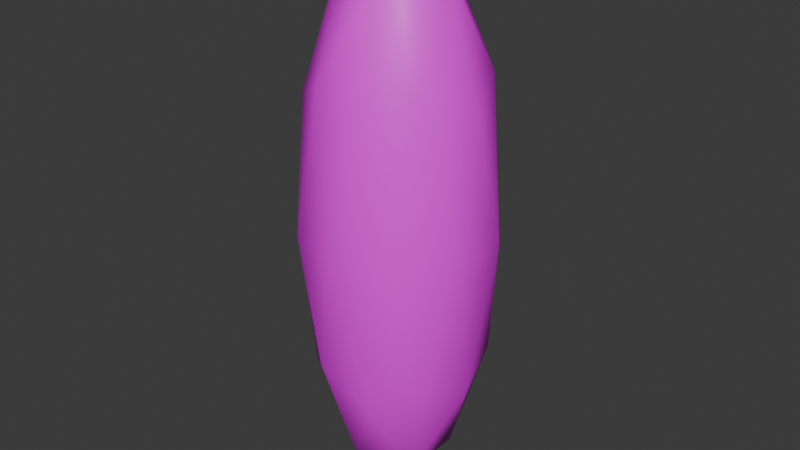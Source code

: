 # Source: Tree.blend  (saved by Blender 4.0.36; exported with 4.5.12 LTS)
import bpy
from mathutils import Matrix  # noqa: F401  (used for matrix-valued properties, if any)

bpy.ops.wm.read_factory_settings(use_empty=True)
scene = bpy.context.scene
scene.name = 'Scene'

# ---- collections
col_collection = bpy.data.collections.new('Collection'); scene.collection.children.link(col_collection)

# ---- images (referenced by path relative to the original .blend; pixels are not part of the script)
import os
ASSET_DIR = os.environ.get("B2B_ASSET_DIR", "")  # directory of the original .blend (textures are referenced by path, not embedded)
HERE = os.path.dirname(os.path.abspath(__file__))  # packed textures are extracted next to this script under _unpacked/

def load_image(name, relpath, width, height, colorspace="sRGB"):
    """Load a texture the original file referenced (path relative to the .blend, or extracted next to this script)."""
    p = next((c for c in (os.path.join(HERE, relpath), os.path.join(ASSET_DIR, relpath)) if relpath and os.path.exists(c)), "")
    if p:
        img = bpy.data.images.load(p, check_existing=True)
        img.name = name
    else:  # same state as the original file: an image datablock whose file is absent (Cycles renders it pink)
        img = bpy.data.images.new(name, width, height)
        img.source = "FILE"
        img.filepath = "//" + (relpath or name)
    img.colorspace_settings.name = colorspace
    return img
img_df_colorpalette_png = load_image('DF_ColorPalette.png', 'DF_ColorPalette.png', 1024, 1024, 'sRGB')

# ---- materials (node trees are filled in below, after node groups)
mat_material = bpy.data.materials.new('Material')
mat_material.use_transparent_shadow = False

# ---- node groups
ng_auto_smooth = bpy.data.node_groups.new('Auto Smooth', 'GeometryNodeTree')
_s = ng_auto_smooth.interface.new_socket(name='Geometry', in_out='OUTPUT', socket_type='NodeSocketGeometry')
_s = ng_auto_smooth.interface.new_socket(name='Geometry', in_out='INPUT', socket_type='NodeSocketGeometry')
_s = ng_auto_smooth.interface.new_socket(name='Angle', in_out='INPUT', socket_type='NodeSocketFloat')
_s.subtype = 'ANGLE'
_s.min_value = 0.0
_s.max_value = 3.142
ng_auto_smooth.is_modifier = True
_N = ng_auto_smooth.nodes; _L = ng_auto_smooth.links
n0 = _N.new('NodeGroupOutput'); n0.name = 'Group Output'; n0.location = (480, -100)
n1 = _N.new('NodeGroupInput'); n1.name = 'Group Input'; n1.location = (-420, -300)
n2 = _N.new('NodeGroupInput'); n2.name = 'Group Input.001'; n2.location = (-60, -100)
n3 = _N.new('GeometryNodeSetShadeSmooth'); n3.name = 'Set Shade Smooth'; n3.location = (120, -100)
n3.domain = 'EDGE'
n4 = _N.new('GeometryNodeSetShadeSmooth'); n4.name = 'Set Shade Smooth.001'; n4.location = (300, -100)
n5 = _N.new('GeometryNodeInputMeshEdgeAngle'); n5.name = 'Edge Angle'; n5.location = (-420, -220)
n6 = _N.new('GeometryNodeInputEdgeSmooth'); n6.name = 'Is Edge Smooth'; n6.location = (-60, -160)
n7 = _N.new('GeometryNodeInputShadeSmooth'); n7.name = 'Is Face Smooth'; n7.location = (-240, -340)
n8 = _N.new('FunctionNodeBooleanMath'); n8.name = 'Boolean Math'; n8.location = (-60, -220)
n9 = _N.new('FunctionNodeCompare'); n9.name = 'Compare'; n9.location = (-240, -180)
n9.operation = 'LESS_EQUAL'
_L.new(n5.outputs[0], n9.inputs[0])
_L.new(n4.outputs[0], n0.inputs[0])
_L.new(n1.outputs[1], n9.inputs[1])
_L.new(n9.outputs[0], n8.inputs[0])
_L.new(n7.outputs[0], n8.inputs[1])
_L.new(n2.outputs[0], n3.inputs[0])
_L.new(n6.outputs[0], n3.inputs[1])
_L.new(n3.outputs[0], n4.inputs[0])
_L.new(n8.outputs[0], n3.inputs[2])
n0.is_active_output = True

# ---- material node trees
mat_material.use_nodes = True; mat_material.node_tree.nodes.clear()
_N = mat_material.node_tree.nodes; _L = mat_material.node_tree.links
n0 = _N.new('ShaderNodeBsdfPrincipled'); n0.name = 'Principled BSDF'; n0.location = (10, 300)
n0.inputs[3].default_value = 1.45
n1 = _N.new('ShaderNodeOutputMaterial'); n1.name = 'Material Output'; n1.location = (300, 300)
n2 = _N.new('ShaderNodeTexImage'); n2.name = 'Image Texture'; n2.location = (-500, 161)
n2.image = img_df_colorpalette_png
n2.interpolation = 'Closest'
_L.new(n0.outputs[0], n1.inputs[0])
_L.new(n2.outputs[0], n0.inputs[0])
n1.is_active_output = True

# ---- world
world_world = bpy.data.worlds.new('World'); scene.world = world_world
world_world.use_nodes = True; world_world.node_tree.nodes.clear()
_N = world_world.node_tree.nodes; _L = world_world.node_tree.links
n0 = _N.new('ShaderNodeOutputWorld'); n0.name = 'World Output'; n0.location = (300, 300)
n1 = _N.new('ShaderNodeBackground'); n1.name = 'Background'; n1.location = (10, 300)
n1.inputs[0].default_value = (0.05088, 0.05088, 0.05088, 1.0)
_L.new(n1.outputs[0], n0.inputs[0])
n0.is_active_output = True
world_world.color = (0.05088, 0.05088, 0.05088)
world_world.use_sun_shadow = False
world_world.sun_shadow_jitter_overblur = 0.0

# ---- meshes
me_icosphere = bpy.data.meshes.new('Icosphere')
me_icosphere.from_pydata([(0.0, 0.0, 0.0), (0.7236, -0.5257, 0.5528), (-0.2764, -0.8506, 0.5528), (-0.8944, 0.0, 0.5528), (-0.2764, 0.8506, 0.5528), (0.7236, 0.5257, 0.5528), (0.2764, -0.8506, 1.447), (-0.7236, -0.5257, 1.447), (-0.7236, 0.5257, 1.447), (0.2764, 0.8506, 1.447), (0.8944, 0.0, 1.447), (0.0, 0.0, 2.0), (-0.1625, -0.5, 0.1493), (0.4253, -0.309, 0.1493), (0.2629, -0.809, 0.4743), (0.8506, 0.0, 0.4743), (0.4253, 0.309, 0.1493), (-0.5257, 0.0, 0.1493), (-0.6882, -0.5, 0.4743), (-0.1625, 0.5, 0.1493), (-0.6882, 0.5, 0.4743), (0.2629, 0.809, 0.4743), (0.9511, -0.309, 1.0), (0.9511, 0.309, 1.0), (0.0, -1.0, 1.0), (0.5878, -0.809, 1.0), (-0.9511, -0.309, 1.0), (-0.5878, -0.809, 1.0), (-0.5878, 0.809, 1.0), (-0.9511, 0.309, 1.0), (0.5878, 0.809, 1.0), (0.0, 1.0, 1.0), (0.6882, -0.5, 1.526), (-0.2629, -0.809, 1.526), (-0.8506, 0.0, 1.526), (-0.2629, 0.809, 1.526), (0.6882, 0.5, 1.526), (0.1625, -0.5, 1.851), (0.5257, 0.0, 1.851), (-0.4253, -0.309, 1.851), (-0.4253, 0.309, 1.851), (0.1625, 0.5, 1.851)], [], [(0, 13, 12), (1, 13, 15), (0, 12, 17), (0, 17, 19), (0, 19, 16), (1, 15, 22), (2, 14, 24), (3, 18, 26), (4, 20, 28), (5, 21, 30), (1, 22, 25), (2, 24, 27), (3, 26, 29), (4, 28, 31), (5, 30, 23), (6, 32, 37), (7, 33, 39), (8, 34, 40), (9, 35, 41), (10, 36, 38), (38, 41, 11), (38, 36, 41), (36, 9, 41), (41, 40, 11), (41, 35, 40), (35, 8, 40), (40, 39, 11), (40, 34, 39), (34, 7, 39), (39, 37, 11), (39, 33, 37), (33, 6, 37), (37, 38, 11), (37, 32, 38), (32, 10, 38), (23, 36, 10), (23, 30, 36), (30, 9, 36), (31, 35, 9), (31, 28, 35), (28, 8, 35), (29, 34, 8), (29, 26, 34), (26, 7, 34), (27, 33, 7), (27, 24, 33), (24, 6, 33), (25, 32, 6), (25, 22, 32), (22, 10, 32), (30, 31, 9), (30, 21, 31), (21, 4, 31), (28, 29, 8), (28, 20, 29), (20, 3, 29), (26, 27, 7), (26, 18, 27), (18, 2, 27), (24, 25, 6), (24, 14, 25), (14, 1, 25), (22, 23, 10), (22, 15, 23), (15, 5, 23), (16, 21, 5), (16, 19, 21), (19, 4, 21), (19, 20, 4), (19, 17, 20), (17, 3, 20), (17, 18, 3), (17, 12, 18), (12, 2, 18), (15, 16, 5), (15, 13, 16), (13, 0, 16), (12, 14, 2), (12, 13, 14), (13, 1, 14)])
me_icosphere.polygons.foreach_set('use_smooth', [True] * 80)
_uv = me_icosphere.uv_layers.new(name='UVMap')
_uv.uv.foreach_set('vector', [0.4024, 0.8814, 0.4024, 0.8814, 0.4024, 0.8814, 0.4024, 0.8814, 0.4024, 0.8814, 0.4024, 0.8814, 0.4024, 0.8814, 0.4024, 0.8814, 0.4024, 0.8814, 0.4024, 0.8814, 0.4024, 0.8814, 0.4024, 0.8814, 0.4024, 0.8814, 0.4024, 0.8814, 0.4024, 0.8814, 0.4024, 0.8814, 0.4024, 0.8814, 0.4024, 0.8814, 0.4024, 0.8814, 0.4024, 0.8814, 0.4024, 0.8814, 0.4024, 0.8814, 0.4024, 0.8814, 0.4024, 0.8814, 0.4024, 0.8814, 0.4024, 0.8814, 0.4024, 0.8814, 0.4024, 0.8814, 0.4024, 0.8814, 0.4024, 0.8814, 0.4024, 0.8814, 0.4024, 0.8814, 0.4024, 0.8814, 0.4024, 0.8814, 0.4024, 0.8814, 0.4024, 0.8814, 0.4024, 0.8814, 0.4024, 0.8814, 0.4024, 0.8814, 0.4024, 0.8814, 0.4024, 0.8814, 0.4024, 0.8814, 0.4024, 0.8814, 0.4024, 0.8814, 0.4024, 0.8814, 0.4024, 0.8814, 0.4024, 0.8814, 0.4024, 0.8814, 0.4024, 0.8814, 0.4024, 0.8814, 0.4024, 0.8814, 0.4024, 0.8814, 0.4024, 0.8814, 0.4024, 0.8814, 0.4024, 0.8814, 0.4024, 0.8814, 0.4024, 0.8814, 0.4024, 0.8814, 0.4024, 0.8814, 0.4024, 0.8814, 0.4024, 0.8814, 0.4024, 0.8814, 0.4024, 0.8814, 0.4024, 0.8814, 0.4024, 0.8814, 0.4024, 0.8814, 0.4024, 0.8814, 0.4024, 0.8814, 0.4024, 0.8814, 0.4024, 0.8814, 0.4024, 0.8814, 0.4024, 0.8814, 0.4024, 0.8814, 0.4024, 0.8814, 0.4024, 0.8814, 0.4024, 0.8814, 0.4024, 0.8814, 0.4024, 0.8814, 0.4024, 0.8814, 0.4024, 0.8814, 0.4024, 0.8814, 0.4024, 0.8814, 0.4024, 0.8814, 0.4024, 0.8814, 0.4024, 0.8814, 0.4024, 0.8814, 0.4024, 0.8814, 0.4024, 0.8814, 0.4024, 0.8814, 0.4024, 0.8814, 0.4024, 0.8814, 0.4024, 0.8814, 0.4024, 0.8814, 0.4024, 0.8814, 0.4024, 0.8814, 0.4024, 0.8814, 0.4024, 0.8814, 0.4024, 0.8814, 0.4024, 0.8814, 0.4024, 0.8814, 0.4024, 0.8814, 0.4024, 0.8814, 0.4024, 0.8814, 0.4024, 0.8814, 0.4024, 0.8814, 0.4024, 0.8814, 0.4024, 0.8814, 0.4024, 0.8814, 0.4024, 0.8814, 0.4024, 0.8814, 0.4024, 0.8814, 0.4024, 0.8814, 0.4024, 0.8814, 0.4024, 0.8814, 0.4024, 0.8814, 0.4024, 0.8814, 0.4024, 0.8814, 0.4024, 0.8814, 0.4024, 0.8814, 0.4024, 0.8814, 0.4024, 0.8814, 0.4024, 0.8814, 0.4024, 0.8814, 0.4024, 0.8814, 0.4024, 0.8814, 0.4024, 0.8814, 0.4024, 0.8814, 0.4024, 0.8814, 0.4024, 0.8814, 0.4024, 0.8814, 0.4024, 0.8814, 0.4024, 0.8814, 0.4024, 0.8814, 0.4024, 0.8814, 0.4024, 0.8814, 0.4024, 0.8814, 0.4024, 0.8814, 0.4024, 0.8814, 0.4024, 0.8814, 0.4024, 0.8814, 0.4024, 0.8814, 0.4024, 0.8814, 0.4024, 0.8814, 0.4024, 0.8814, 0.4024, 0.8814, 0.4024, 0.8814, 0.4024, 0.8814, 0.4024, 0.8814, 0.4024, 0.8814, 0.4024, 0.8814, 0.4024, 0.8814, 0.4024, 0.8814, 0.4024, 0.8814, 0.4024, 0.8814, 0.4024, 0.8814, 0.4024, 0.8814, 0.4024, 0.8814, 0.4024, 0.8814, 0.4024, 0.8814, 0.4024, 0.8814, 0.4024, 0.8814, 0.4024, 0.8814, 0.4024, 0.8814, 0.4024, 0.8814, 0.4024, 0.8814, 0.4024, 0.8814, 0.4024, 0.8814, 0.4024, 0.8814, 0.4024, 0.8814, 0.4024, 0.8814, 0.4024, 0.8814, 0.4024, 0.8814, 0.4024, 0.8814, 0.4024, 0.8814, 0.4024, 0.8814, 0.4024, 0.8814, 0.4024, 0.8814, 0.4024, 0.8814, 0.4024, 0.8814, 0.4024, 0.8814, 0.4024, 0.8814, 0.4024, 0.8814, 0.4024, 0.8814, 0.4024, 0.8814, 0.4024, 0.8814, 0.4024, 0.8814, 0.4024, 0.8814, 0.4024, 0.8814, 0.4024, 0.8814, 0.4024, 0.8814, 0.4024, 0.8814, 0.4024, 0.8814, 0.4024, 0.8814, 0.4024, 0.8814, 0.4024, 0.8814, 0.4024, 0.8814, 0.4024, 0.8814, 0.4024, 0.8814, 0.4024, 0.8814, 0.4024, 0.8814, 0.4024, 0.8814, 0.4024, 0.8814, 0.4024, 0.8814, 0.4024, 0.8814, 0.4024, 0.8814, 0.4024, 0.8814, 0.4024, 0.8814, 0.4024, 0.8814, 0.4024, 0.8814, 0.4024, 0.8814, 0.4024, 0.8814, 0.4024, 0.8814, 0.4024, 0.8814, 0.4024, 0.8814, 0.4024, 0.8814, 0.4024, 0.8814, 0.4024, 0.8814, 0.4024, 0.8814, 0.4024, 0.8814, 0.4024, 0.8814, 0.4024, 0.8814, 0.4024, 0.8814, 0.4024, 0.8814, 0.4024, 0.8814, 0.4024, 0.8814, 0.4024, 0.8814, 0.4024, 0.8814, 0.4024, 0.8814, 0.4024, 0.8814, 0.4024, 0.8814, 0.4024, 0.8814, 0.4024, 0.8814, 0.4024, 0.8814, 0.4024, 0.8814, 0.4024, 0.8814, 0.4024, 0.8814, 0.4024, 0.8814, 0.4024, 0.8814, 0.4024, 0.8814, 0.4024, 0.8814])
me_icosphere.materials.append(mat_material)
me_icosphere.update()

# ---- objects
ob_icosphere = bpy.data.objects.new('Icosphere', me_icosphere)

# ---- transforms, parenting, visibility, modifiers, constraints
ob_icosphere.location = (0.0, 0.0, 0.0)
ob_icosphere.scale = (1.0, 1.0, 3.0)
_m = ob_icosphere.modifiers.new('Auto Smooth', 'NODES')
_m.node_group = ng_auto_smooth
_gi = [s.identifier for s in ng_auto_smooth.interface.items_tree if s.item_type == 'SOCKET' and s.in_out == 'INPUT']
_m[_gi[1]] = 0.5236  # Angle

# ---- collection membership
col_collection.objects.link(ob_icosphere)

# ---- scene / render settings (as saved in the file)
scene.frame_start = 1; scene.frame_end = 250; scene.frame_set(1)
scene.render.engine = 'BLENDER_EEVEE_NEXT'
scene.cycles.sampling_pattern = 'TABULATED_SOBOL'
bpy.context.view_layer.update()

# ---- added for rendering (the .blend has no active camera and no usable light): camera, sun
cam_auto = bpy.data.cameras.new('AutoCamera')
cam_auto.lens = 50.0
cam_auto.sensor_width = 36.0
cam_auto.clip_end = 1000.0
ob_auto_camera = bpy.data.objects.new('AutoCamera', cam_auto)
scene.collection.objects.link(ob_auto_camera)
ob_auto_camera.location = (6.11055, -7.33266, 7.88844)
ob_auto_camera.rotation_euler = (1.09748, -7.21219e-08, 0.694738)
scene.camera = ob_auto_camera
light_auto_sun = bpy.data.lights.new('AutoSun', 'SUN')
light_auto_sun.energy = 3.0
light_auto_sun.angle = 0.0523599
ob_auto_sun = bpy.data.objects.new('AutoSun', light_auto_sun)
scene.collection.objects.link(ob_auto_sun)
ob_auto_sun.rotation_euler = (0.872665, 0.174533, 0.523599)
bpy.context.view_layer.update()
